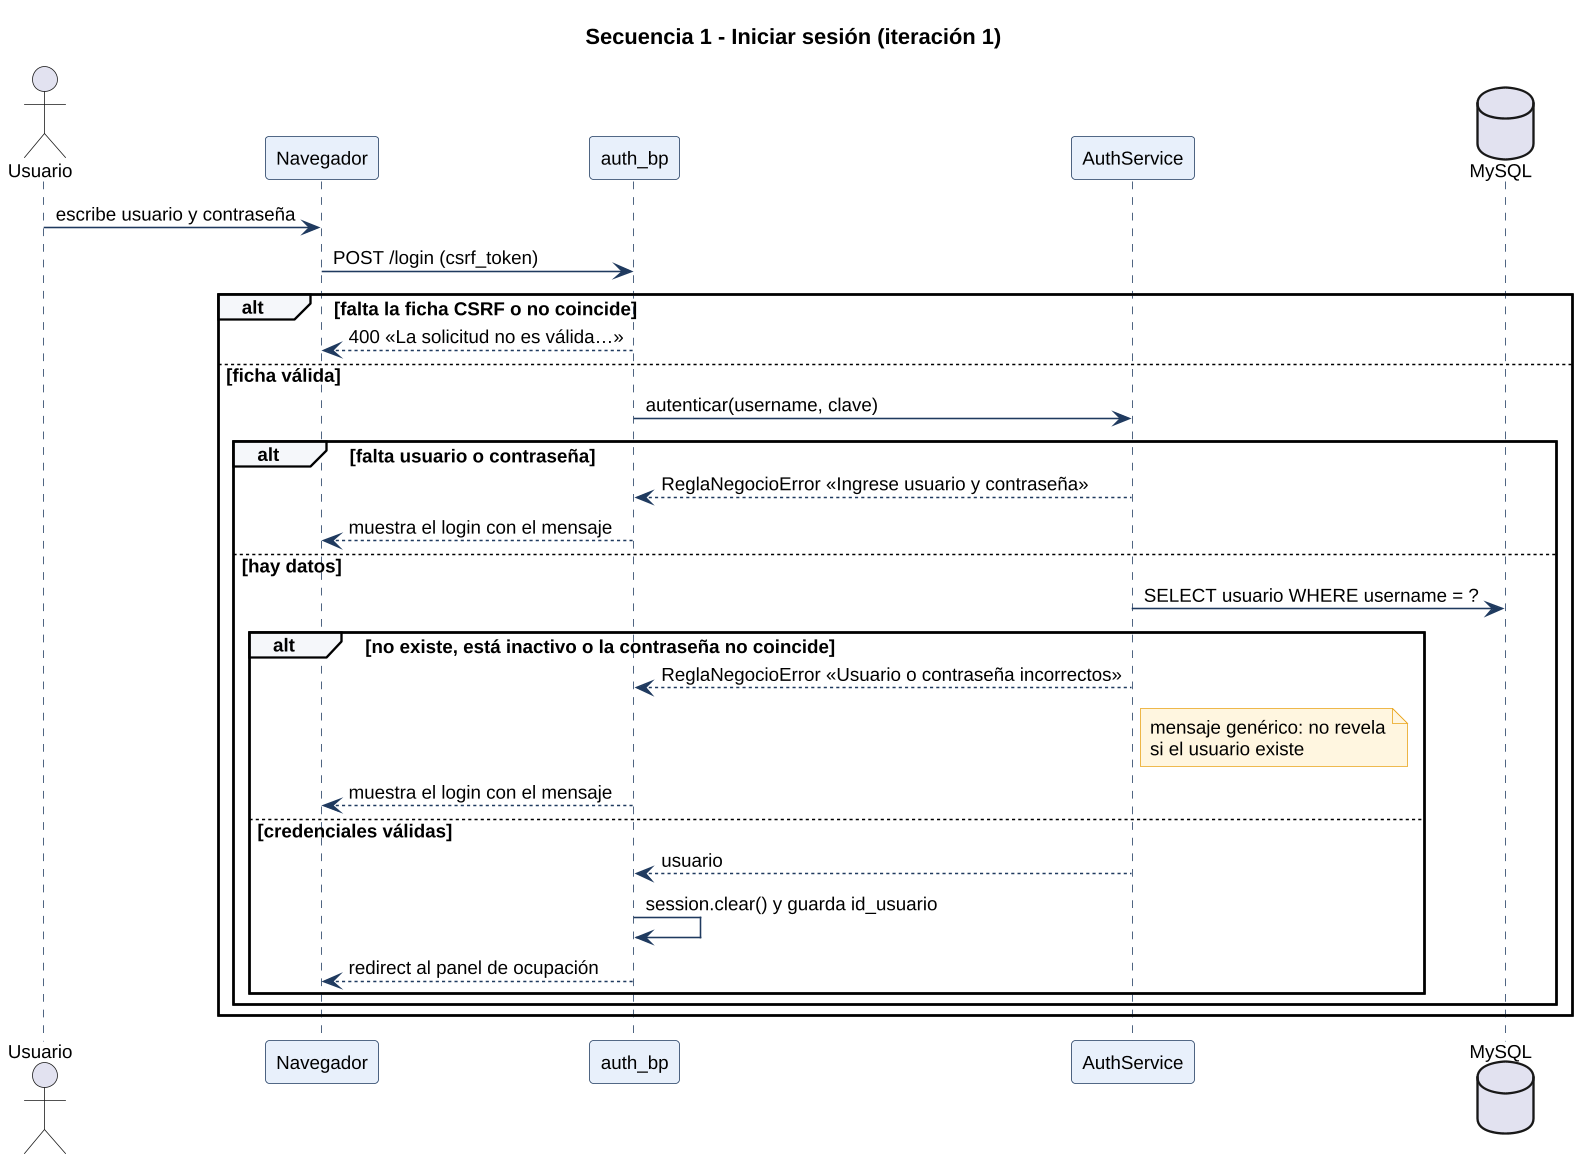

The diagram above was rendered by PlantUML. Its source (embedded in the PNG):
@startuml
skinparamlocked dpi 150
skinparam shadowing false
skinparam defaultFontName Liberation Sans
skinparam defaultFontSize 12
skinparam sequence {
  ParticipantBackgroundColor #E8F0FB
  ParticipantBorderColor #1F3A5F
  LifeLineBorderColor #1F3A5F
  ArrowColor #1F3A5F
  GroupBackgroundColor #F5F7FA
}
skinparam NoteBackgroundColor #FFF6E0
skinparam NoteBorderColor #E8A317
title Secuencia 1 - Iniciar sesión (iteración 1)
actor Usuario
participant "Navegador" as UI
participant "auth_bp" as R
participant "AuthService" as S
database "MySQL" as DB

Usuario -> UI : escribe usuario y contraseña
UI -> R : POST /login (csrf_token)
alt falta la ficha CSRF o no coincide
  R --> UI : 400 «La solicitud no es válida…»
else ficha válida
  R -> S : autenticar(username, clave)
  alt falta usuario o contraseña
    S --> R : ReglaNegocioError «Ingrese usuario y contraseña»
    R --> UI : muestra el login con el mensaje
  else hay datos
    S -> DB : SELECT usuario WHERE username = ?
    alt no existe, está inactivo o la contraseña no coincide
      S --> R : ReglaNegocioError «Usuario o contraseña incorrectos»
      note right of S : mensaje genérico: no revela\nsi el usuario existe
      R --> UI : muestra el login con el mensaje
    else credenciales válidas
      S --> R : usuario
      R -> R : session.clear() y guarda id_usuario
      R --> UI : redirect al panel de ocupación
    end
  end
end
@enduml